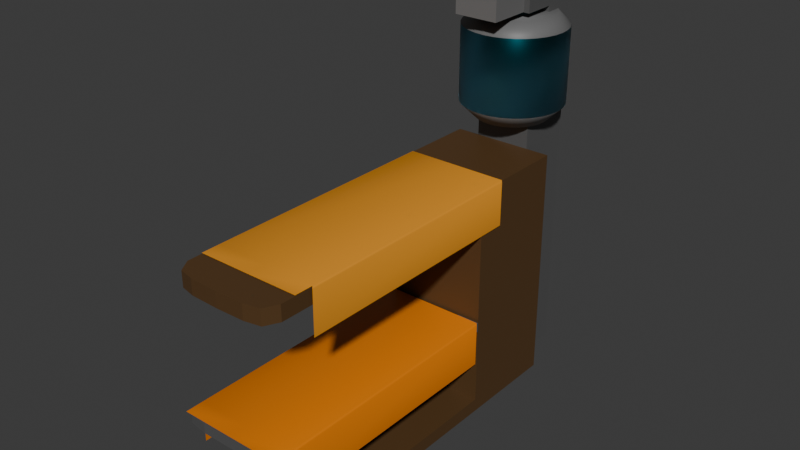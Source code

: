 # Source: h_ryh_rveli.blend  (saved by Blender 4.0.36; exported with 4.5.12 LTS)
import bpy
from mathutils import Matrix  # noqa: F401  (used for matrix-valued properties, if any)

bpy.ops.wm.read_factory_settings(use_empty=True)
scene = bpy.context.scene
scene.name = 'Scene'

# ---- collections
col_collection = bpy.data.collections.new('Collection'); scene.collection.children.link(col_collection)

# ---- materials (node trees are filled in below, after node groups)
mat_steel = bpy.data.materials.new('steel')
mat_steel.alpha_threshold = 0.0
mat_steel.use_transparent_shadow = False
mat_steel.roughness = 0.5
mat_steel.line_color = (0.0, 0.0, 0.0, 1.0)
mat_weird_table_thing = bpy.data.materials.new('weird table thing')
mat_weird_table_thing.use_transparent_shadow = False
mat_cloth1 = bpy.data.materials.new('Cloth1')
mat_cloth1.use_transparent_shadow = False
mat_cloth2 = bpy.data.materials.new('Cloth2')
mat_cloth2.alpha_threshold = 0.0
mat_cloth2.use_transparent_shadow = False
mat_cloth2.roughness = 0.5
mat_cloth2.line_color = (0.0, 0.0, 0.0, 1.0)
mat_steamtube_steel = bpy.data.materials.new('Steamtube_steel')
mat_steamtube_steel.use_transparent_shadow = False
mat_material = bpy.data.materials.new('Material')
mat_material.surface_render_method = 'BLENDED'
mat_material.blend_method = 'BLEND'
mat_cube = bpy.data.materials.new('cube')
mat_cube.use_transparent_shadow = False

# ---- material node trees
mat_steel.use_nodes = True; mat_steel.node_tree.nodes.clear()
_N = mat_steel.node_tree.nodes; _L = mat_steel.node_tree.links
n0 = _N.new('ShaderNodeOutputMaterial'); n0.name = 'Material Output'; n0.location = (300, 300)
n1 = _N.new('ShaderNodeBsdfPrincipled'); n1.name = 'Principled BSDF'; n1.location = (10, 300)
n1.inputs[0].default_value = (0.0951, 0.0951, 0.0951, 1.0)
n1.inputs[3].default_value = 1.45
_L.new(n1.outputs[0], n0.inputs[0])
n0.is_active_output = True
mat_weird_table_thing.use_nodes = True; mat_weird_table_thing.node_tree.nodes.clear()
_N = mat_weird_table_thing.node_tree.nodes; _L = mat_weird_table_thing.node_tree.links
n0 = _N.new('ShaderNodeBsdfPrincipled'); n0.name = 'Principled BSDF'; n0.location = (10, 300)
n0.inputs[0].default_value = (0.09499, 0.04829, 0.01734, 1.0)
n0.inputs[3].default_value = 1.45
n1 = _N.new('ShaderNodeOutputMaterial'); n1.name = 'Material Output'; n1.location = (300, 300)
_L.new(n0.outputs[0], n1.inputs[0])
n1.is_active_output = True
mat_cloth1.use_nodes = True; mat_cloth1.node_tree.nodes.clear()
_N = mat_cloth1.node_tree.nodes; _L = mat_cloth1.node_tree.links
n0 = _N.new('ShaderNodeBsdfPrincipled'); n0.name = 'Principled BSDF'; n0.location = (10, 300)
n0.inputs[0].default_value = (0.8008, 0.3095, 0.01878, 1.0)
n0.inputs[3].default_value = 1.45
n1 = _N.new('ShaderNodeOutputMaterial'); n1.name = 'Material Output'; n1.location = (300, 300)
_L.new(n0.outputs[0], n1.inputs[0])
n1.is_active_output = True
mat_cloth2.use_nodes = True; mat_cloth2.node_tree.nodes.clear()
_N = mat_cloth2.node_tree.nodes; _L = mat_cloth2.node_tree.links
n0 = _N.new('ShaderNodeOutputMaterial'); n0.name = 'Material Output'; n0.location = (300, 300)
n1 = _N.new('ShaderNodeBsdfPrincipled'); n1.name = 'Principled BSDF'; n1.location = (10, 300)
n1.inputs[0].default_value = (0.8004, 0.2119, 0.0, 1.0)
n1.inputs[3].default_value = 1.45
_L.new(n1.outputs[0], n0.inputs[0])
n0.is_active_output = True
mat_steamtube_steel.use_nodes = True; mat_steamtube_steel.node_tree.nodes.clear()
_N = mat_steamtube_steel.node_tree.nodes; _L = mat_steamtube_steel.node_tree.links
n0 = _N.new('ShaderNodeBsdfPrincipled'); n0.name = 'Principled BSDF'; n0.location = (10, 300)
n0.inputs[0].default_value = (0.1469, 0.1469, 0.1469, 1.0)
n0.inputs[3].default_value = 1.45
n1 = _N.new('ShaderNodeOutputMaterial'); n1.name = 'Material Output'; n1.location = (300, 300)
_L.new(n0.outputs[0], n1.inputs[0])
n1.is_active_output = True
mat_material.use_nodes = True; mat_material.node_tree.nodes.clear()
_N = mat_material.node_tree.nodes; _L = mat_material.node_tree.links
n0 = _N.new('ShaderNodeBsdfPrincipled'); n0.name = 'Principled BSDF'; n0.location = (10, 300)
n0.inputs[0].default_value = (0.169, 0.5718, 0.801, 1.0)
n0.inputs[2].default_value = 0.3734
n0.inputs[3].default_value = 1.45
n0.inputs[13].default_value = 0.4937
n0.inputs[14].default_value = (0.0, 0.7747, 1.0, 1.0)
n0.inputs[18].default_value = 1.0
n1 = _N.new('ShaderNodeOutputMaterial'); n1.name = 'Material Output'; n1.location = (300, 300)
n1.target = 'CYCLES'
n2 = _N.new('ShaderNodeOutputMaterial'); n2.name = 'Material Output.001'; n2.location = (0, 0)
n2.target = 'EEVEE'
n3 = _N.new('ShaderNodeMixShader'); n3.name = 'Mix Shader'; n3.location = (0, 0)
n3.label = 'Disable Shadow'
n3.hide = True
n4 = _N.new('ShaderNodeLightPath'); n4.name = 'Light Path'; n4.location = (0, 0)
n4.hide = True
n5 = _N.new('ShaderNodeBsdfTransparent'); n5.name = 'Transparent BSDF'; n5.location = (0, 0)
n5.hide = True
_L.new(n0.outputs[0], n1.inputs[0])
_L.new(n0.outputs[0], n3.inputs[1])
_L.new(n3.outputs[0], n2.inputs[0])
_L.new(n4.outputs[1], n3.inputs[0])
_L.new(n5.outputs[0], n3.inputs[2])
n1.is_active_output = True
mat_cube.use_nodes = True; mat_cube.node_tree.nodes.clear()
_N = mat_cube.node_tree.nodes; _L = mat_cube.node_tree.links
n0 = _N.new('ShaderNodeBsdfPrincipled'); n0.name = 'Principled BSDF'; n0.location = (10, 300)
n0.inputs[0].default_value = (0.1583, 0.1556, 0.1543, 1.0)
n0.inputs[3].default_value = 1.45
n1 = _N.new('ShaderNodeOutputMaterial'); n1.name = 'Material Output'; n1.location = (300, 300)
_L.new(n0.outputs[0], n1.inputs[0])
n1.is_active_output = True

# ---- world
world_world = bpy.data.worlds.new('World'); scene.world = world_world
world_world.use_nodes = True; world_world.node_tree.nodes.clear()
_N = world_world.node_tree.nodes; _L = world_world.node_tree.links
n0 = _N.new('ShaderNodeOutputWorld'); n0.name = 'World Output'; n0.location = (300, 300)
n1 = _N.new('ShaderNodeBackground'); n1.name = 'Background'; n1.location = (10, 300)
n1.inputs[0].default_value = (0.05088, 0.05088, 0.05088, 1.0)
_L.new(n1.outputs[0], n0.inputs[0])
n0.is_active_output = True
world_world.color = (0.05088, 0.05088, 0.05088)
world_world.use_sun_shadow = False
world_world.sun_shadow_jitter_overblur = 0.0

# ---- meshes
me_cube = bpy.data.meshes.new('Cube')
me_cube.from_pydata([(1.0, 3.611, 1.0), (1.0, 3.611, -1.0), (1.0, -1.0, 1.0), (1.0, -1.0, -1.0), (-1.0, 3.611, 1.0), (-1.0, 3.611, -1.0), (-1.0, -1.0, 1.0), (-1.0, -1.0, -1.0), (-1.0, -0.734, -1.0), (1.0, -0.734, 1.0), (-1.0, -0.734, 1.0), (1.0, -0.734, -1.0), (1.0, -1.0, 5.349), (-1.0, -1.0, 5.349), (1.0, -0.734, 5.349), (-1.0, -0.734, 5.349), (-1.0, 0.7741, 1.0), (1.0, 0.7741, -1.0), (-1.0, 0.7741, -1.0), (1.0, 0.7741, 1.0), (0.5384, 3.611, -1.0), (0.5384, -1.0, 1.0), (0.5384, -1.0, -1.0), (0.5384, 3.611, 1.0), (0.5384, -0.734, -1.0), (0.5384, -0.734, 1.0), (0.5384, -1.0, 5.349), (0.5384, -0.734, 5.349), (0.5384, 0.7741, 1.0), (0.5384, 0.7741, -1.0), (-0.5646, 3.611, -1.0), (-0.5646, -1.0, 1.0), (-0.5646, -0.734, -1.0), (-0.5646, -1.0, 5.349), (-0.5646, 0.7741, -1.0), (-0.5646, -1.0, -1.0), (-0.5646, 3.611, 1.0), (-0.5646, -0.734, 1.0), (-0.5646, -0.734, 5.349), (-0.5646, 0.7741, 1.0), (-1.0, 0.9582, 1.0), (1.0, 0.9582, -1.0), (-1.0, 0.9582, -1.0), (1.0, 0.9582, 1.0), (0.5384, 0.9582, -1.0), (0.5384, 0.9582, 1.0), (-0.5646, 0.9582, -1.0), (-0.5646, 0.9582, 1.0), (-0.9217, 0.7741, 6.123), (-0.5646, 0.7741, 6.173), (-0.9217, 0.9582, 6.123), (-0.5646, 0.9582, 6.173), (0.8695, 0.7741, 6.115), (0.5384, 0.7741, 6.172), (0.8695, 0.9582, 6.115), (0.5384, 0.9582, 6.172), (-0.5646, 0.7741, 5.843), (-1.0, 0.7741, 5.843), (-1.0, 0.9582, 5.843), (-0.5646, 0.9582, 5.843), (0.5384, 0.7741, 5.842), (0.5384, 0.9582, 5.842), (1.0, 0.7741, 5.842), (1.0, 0.9582, 5.842), (-1.0, 3.313, 1.0), (1.0, 3.313, -1.0), (-1.0, 3.313, -1.0), (1.0, 3.313, 1.0), (0.5384, 3.313, -1.0), (0.5384, 3.313, 1.0), (-0.5646, 3.313, -1.0), (-0.5646, 3.313, 1.0), (1.0, 3.611, 5.454), (-1.0, 3.611, 5.454), (0.5384, 3.611, 5.454), (-0.5646, 3.611, 5.454), (-1.0, 3.313, 5.454), (1.0, 3.313, 5.454), (0.5384, 3.313, 5.454), (-0.5646, 3.313, 5.454), (0.9959, 3.611, 5.839), (0.8606, 3.611, 6.106), (0.5448, 3.611, 6.168), (-0.004798, 3.611, 6.18), (-0.5503, 3.611, 6.163), (-0.8373, 3.611, 6.098), (-0.9891, 3.611, 5.852), (0.9959, 3.311, 5.837), (0.8606, 3.311, 6.104), (0.5448, 3.311, 6.166), (-0.004798, 3.311, 6.178), (-0.5503, 3.311, 6.161), (-0.8373, 3.311, 6.096), (-0.9891, 3.311, 5.85), (0.5384, 3.611, -2.14), (0.5384, -1.0, -2.14), (0.5384, -0.734, -2.14), (0.5384, 0.7741, -2.14), (-0.5646, 3.611, -2.14), (-0.5646, -0.734, -2.14), (-0.5646, 0.7741, -2.14), (-0.5646, -1.0, -2.14), (0.5384, 0.9582, -2.14), (-0.5646, 0.9582, -2.14), (0.5384, 3.313, -2.14), (-0.5646, 3.313, -2.14), (0.5384, 6.989, -2.14), (-0.5646, 6.989, -2.14), (-0.5646, -0.734, -1.489), (-0.5646, 0.7741, -1.489), (0.5384, -1.0, -1.489), (-0.5646, -1.0, -1.489), (-0.5646, 3.611, -1.489), (-0.5646, 3.313, -1.489), (0.5384, 3.611, -1.489), (0.5384, 0.9582, -1.489), (0.5384, 3.313, -1.489), (0.5384, 0.7741, -1.489), (0.5384, -0.734, -1.489), (-0.5646, 0.9582, -1.489), (-0.5646, 6.989, -1.489), (0.5384, 6.989, -1.489), (-0.5646, 4.113, -2.14), (0.5384, 4.113, -2.14), (0.5384, 4.113, -1.0), (-0.5646, 4.113, -1.0), (0.5384, 4.113, -1.489), (-0.5646, 4.11, -1.489), (-0.5646, 4.477, -1.489), (0.5384, 4.477, -1.489), (-0.5646, 6.214, -1.489), (0.5384, 6.214, -1.489), (-0.5646, 6.989, -0.848), (0.5384, 6.989, -0.848), (-0.5646, 6.214, -0.848), (0.5384, 6.214, -0.848)], [], [(21, 2, 12, 26), (35, 31, 6, 7), (66, 64, 4, 5), (24, 11, 3, 22), (11, 9, 2, 3), (20, 23, 0, 1), (17, 19, 9, 11), (29, 17, 11, 24), (7, 6, 10, 8), (39, 16, 10, 37), (38, 15, 13, 33), (2, 9, 14, 12), (10, 6, 13, 15), (37, 10, 15, 38), (57, 56, 49, 48), (44, 41, 17, 29), (41, 43, 19, 17), (8, 10, 16, 18), (116, 115, 102, 104), (61, 60, 53, 55), (9, 25, 27, 14), (14, 27, 26, 12), (19, 28, 25, 9), (123, 122, 107, 106), (30, 36, 23, 20), (113, 112, 98, 105), (3, 2, 21, 22), (31, 21, 26, 33), (6, 31, 33, 13), (8, 32, 35, 7), (5, 4, 36, 30), (18, 34, 32, 8), (42, 46, 34, 18), (45, 47, 39, 28), (25, 37, 38, 27), (27, 38, 33, 26), (28, 39, 37, 25), (22, 21, 31, 35), (69, 71, 47, 45), (66, 70, 46, 42), (67, 69, 45, 43), (108, 109, 100, 99), (65, 67, 43, 41), (68, 65, 41, 44), (71, 64, 40, 47), (18, 16, 40, 42), (51, 50, 48, 49), (58, 57, 48, 50), (59, 58, 50, 51), (56, 59, 51, 49), (54, 55, 53, 52), (60, 62, 52, 53), (62, 63, 54, 52), (63, 61, 55, 54), (39, 47, 59, 56), (47, 40, 58, 59), (40, 16, 57, 58), (16, 39, 56, 57), (43, 45, 61, 63), (19, 43, 63, 62), (28, 19, 62, 60), (45, 28, 60, 61), (55, 51, 49, 53), (51, 55, 61, 59), (59, 61, 60, 56), (56, 60, 53, 49), (67, 0, 72, 77), (20, 1, 65, 68), (1, 0, 67, 65), (110, 111, 101, 95), (71, 69, 78, 79), (5, 30, 70, 66), (36, 4, 73, 75), (42, 40, 64, 66), (75, 73, 76, 79), (72, 74, 78, 77), (74, 75, 79, 78), (0, 23, 74, 72), (69, 67, 77, 78), (23, 36, 75, 74), (64, 71, 79, 76), (4, 64, 76, 73), (82, 83, 90, 89), (80, 81, 88, 87), (85, 86, 93, 92), (83, 84, 91, 90), (81, 82, 89, 88), (84, 85, 92, 91), (80, 87, 77, 72), (76, 93, 86, 73), (74, 75, 73, 86, 85, 84, 83, 82, 81, 80, 72), (93, 76, 79, 78, 77, 87, 88, 89, 90, 91, 92), (103, 102, 97, 100), (100, 97, 96, 99), (99, 96, 95, 101), (105, 104, 102, 103), (98, 94, 104, 105), (115, 117, 97, 102), (118, 110, 95, 96), (109, 119, 103, 100), (111, 108, 99, 101), (114, 116, 104, 94), (117, 118, 96, 97), (119, 113, 105, 103), (120, 121, 106, 107), (126, 123, 106, 121), (131, 130, 128, 129), (46, 70, 113, 119), (29, 24, 118, 117), (20, 68, 116, 114), (35, 32, 108, 111), (34, 46, 119, 109), (24, 22, 110, 118), (44, 29, 117, 115), (22, 35, 111, 110), (32, 34, 109, 108), (70, 30, 112, 113), (68, 44, 115, 116), (20, 114, 126, 124), (30, 20, 124, 125), (114, 94, 123, 126), (94, 98, 122, 123), (98, 112, 127, 128, 130, 120, 107, 122), (127, 126, 129, 128), (125, 127, 112, 30), (126, 127, 125, 124), (121, 120, 132, 133), (133, 132, 134, 135), (130, 131, 135, 134), (120, 130, 134, 132), (131, 121, 133, 135)])
me_cube.polygons.foreach_set('material_index', [1, 1, 1, 1, 1, 1, 1, 1, 1, 1, 1, 1, 1, 1, 0, 1, 1, 1, 0, 0, 1, 1, 1, 0, 1, 0, 1, 1, 1, 1, 1, 1, 1, 1, 1, 1, 1, 1, 1, 1, 1, 0, 1, 1, 1, 1, 0, 0, 0, 0, 0, 0, 0, 0, 0, 0, 0, 0, 0, 0, 0, 0, 0, 0, 0, 0, 1, 1, 1, 0, 1, 1, 1, 1, 0, 0, 0, 1, 1, 1, 1, 1, 1, 1, 1, 1, 1, 1, 1, 1, 1, 1, 0, 0, 0, 0, 0, 0, 0, 0, 0, 0, 0, 0, 0, 0, 0, 0, 0, 0, 0, 0, 0, 0, 0, 0, 0, 0, 0, 0, 0, 0, 0, 0, 0, 0, 0, 0, 0, 0, 0])
_uv = me_cube.uv_layers.new(name='UVMap')
_uv.uv.foreach_set('vector', [0.625, 0.8077, 0.625, 0.75, 0.625, 0.75, 0.625, 0.8077, 0.375, 0.9456, 0.625, 0.9456, 0.625, 1.0, 0.375, 1.0, 0.375, 0.2338, 0.625, 0.2338, 0.625, 0.25, 0.375, 0.25, 0.3173, 0.7356, 0.375, 0.7356, 0.375, 0.75, 0.3173, 0.75, 0.375, 0.7356, 0.625, 0.7356, 0.625, 0.75, 0.375, 0.75, 0.375, 0.4423, 0.625, 0.4423, 0.625, 0.5, 0.375, 0.5, 0.375, 0.6538, 0.625, 0.6538, 0.625, 0.7356, 0.375, 0.7356, 0.3173, 0.6538, 0.375, 0.6538, 0.375, 0.7356, 0.3173, 0.7356, 0.375, 0.0, 0.625, 0.0, 0.625, 0.01442, 0.375, 0.01442, 0.8206, 0.6538, 0.875, 0.6538, 0.875, 0.7356, 0.8206, 0.7356, 0.8206, 0.7356, 0.875, 0.7356, 0.875, 0.75, 0.8206, 0.75, 0.625, 0.75, 0.625, 0.7356, 0.625, 0.7356, 0.625, 0.75, 0.625, 0.01442, 0.625, 0.0, 0.625, 0.0, 0.625, 0.01442, 0.8206, 0.7356, 0.875, 0.7356, 0.875, 0.7356, 0.8206, 0.7356, 0.875, 0.6538, 0.8206, 0.6538, 0.8206, 0.6538, 0.875, 0.6538, 0.3173, 0.6438, 0.375, 0.6438, 0.375, 0.6538, 0.3173, 0.6538, 0.375, 0.6438, 0.625, 0.6438, 0.625, 0.6538, 0.375, 0.6538, 0.375, 0.01442, 0.625, 0.01442, 0.625, 0.09618, 0.375, 0.09618, 0.3173, 0.5162, 0.3173, 0.6438, 0.3173, 0.6438, 0.3173, 0.5162, 0.6827, 0.6438, 0.6827, 0.6538, 0.6827, 0.6538, 0.6827, 0.6438, 0.625, 0.7356, 0.6827, 0.7356, 0.6827, 0.7356, 0.625, 0.7356, 0.625, 0.7356, 0.6827, 0.7356, 0.6827, 0.75, 0.625, 0.75, 0.625, 0.6538, 0.6827, 0.6538, 0.6827, 0.7356, 0.625, 0.7356, 0.3173, 0.5, 0.1794, 0.5, 0.1794, 0.5, 0.3173, 0.5, 0.375, 0.3044, 0.625, 0.3044, 0.625, 0.4423, 0.375, 0.4423, 0.1794, 0.5162, 0.1794, 0.5, 0.1794, 0.5, 0.1794, 0.5162, 0.375, 0.75, 0.625, 0.75, 0.625, 0.8077, 0.375, 0.8077, 0.625, 0.9456, 0.625, 0.8077, 0.625, 0.8077, 0.625, 0.9456, 0.625, 1.0, 0.625, 0.9456, 0.625, 0.9456, 0.625, 1.0, 0.125, 0.7356, 0.1794, 0.7356, 0.1794, 0.75, 0.125, 0.75, 0.375, 0.25, 0.625, 0.25, 0.625, 0.3044, 0.375, 0.3044, 0.125, 0.6538, 0.1794, 0.6538, 0.1794, 0.7356, 0.125, 0.7356, 0.125, 0.6438, 0.1794, 0.6438, 0.1794, 0.6538, 0.125, 0.6538, 0.6827, 0.6438, 0.8206, 0.6438, 0.8206, 0.6538, 0.6827, 0.6538, 0.6827, 0.7356, 0.8206, 0.7356, 0.8206, 0.7356, 0.6827, 0.7356, 0.6827, 0.7356, 0.8206, 0.7356, 0.8206, 0.75, 0.6827, 0.75, 0.6827, 0.6538, 0.8206, 0.6538, 0.8206, 0.7356, 0.6827, 0.7356, 0.375, 0.8077, 0.625, 0.8077, 0.625, 0.9456, 0.375, 0.9456, 0.6827, 0.5162, 0.8206, 0.5162, 0.8206, 0.6438, 0.6827, 0.6438, 0.125, 0.5162, 0.1794, 0.5162, 0.1794, 0.6438, 0.125, 0.6438, 0.625, 0.5162, 0.6827, 0.5162, 0.6827, 0.6438, 0.625, 0.6438, 0.1794, 0.7356, 0.1794, 0.6538, 0.1794, 0.6538, 0.1794, 0.7356, 0.375, 0.5162, 0.625, 0.5162, 0.625, 0.6438, 0.375, 0.6438, 0.3173, 0.5162, 0.375, 0.5162, 0.375, 0.6438, 0.3173, 0.6438, 0.8206, 0.5162, 0.875, 0.5162, 0.875, 0.6438, 0.8206, 0.6438, 0.375, 0.09618, 0.625, 0.09618, 0.625, 0.1062, 0.375, 0.1062, 0.8206, 0.6438, 0.875, 0.6438, 0.875, 0.6538, 0.8206, 0.6538, 0.625, 0.1062, 0.625, 0.09618, 0.625, 0.09618, 0.625, 0.1062, 0.8206, 0.6438, 0.875, 0.6438, 0.875, 0.6438, 0.8206, 0.6438, 0.8206, 0.6538, 0.8206, 0.6438, 0.8206, 0.6438, 0.8206, 0.6538, 0.625, 0.6438, 0.6827, 0.6438, 0.6827, 0.6538, 0.625, 0.6538, 0.6827, 0.6538, 0.625, 0.6538, 0.625, 0.6538, 0.6827, 0.6538, 0.625, 0.6538, 0.625, 0.6438, 0.625, 0.6438, 0.625, 0.6538, 0.625, 0.6438, 0.6827, 0.6438, 0.6827, 0.6438, 0.625, 0.6438, 0.8206, 0.6538, 0.8206, 0.6438, 0.8206, 0.6438, 0.8206, 0.6538, 0.8206, 0.6438, 0.875, 0.6438, 0.875, 0.6438, 0.8206, 0.6438, 0.625, 0.1062, 0.625, 0.09618, 0.625, 0.09618, 0.625, 0.1062, 0.875, 0.6538, 0.8206, 0.6538, 0.8206, 0.6538, 0.875, 0.6538, 0.625, 0.6438, 0.6827, 0.6438, 0.6827, 0.6438, 0.625, 0.6438, 0.625, 0.6538, 0.625, 0.6438, 0.625, 0.6438, 0.625, 0.6538, 0.6827, 0.6538, 0.625, 0.6538, 0.625, 0.6538, 0.6827, 0.6538, 0.6827, 0.6438, 0.6827, 0.6538, 0.6827, 0.6538, 0.6827, 0.6438, 0.0, 0.0, 0.0, 0.0, 0.0, 0.0, 0.0, 0.0, 0.0, 0.0, 0.0, 0.0, 0.0, 0.0, 0.0, 0.0, 0.0, 0.0, 0.0, 0.0, 0.0, 0.0, 0.0, 0.0, 0.0, 0.0, 0.0, 0.0, 0.0, 0.0, 0.0, 0.0, 0.625, 0.5162, 0.625, 0.5, 0.625, 0.5, 0.625, 0.5162, 0.3173, 0.5, 0.375, 0.5, 0.375, 0.5162, 0.3173, 0.5162, 0.375, 0.5, 0.625, 0.5, 0.625, 0.5162, 0.375, 0.5162, 0.375, 0.8077, 0.375, 0.9456, 0.375, 0.9456, 0.375, 0.8077, 0.8206, 0.5162, 0.6827, 0.5162, 0.6827, 0.5162, 0.8206, 0.5162, 0.125, 0.5, 0.1794, 0.5, 0.1794, 0.5162, 0.125, 0.5162, 0.625, 0.3044, 0.625, 0.25, 0.625, 0.25, 0.625, 0.3044, 0.375, 0.1062, 0.625, 0.1062, 0.625, 0.2338, 0.375, 0.2338, 0.8206, 0.5, 0.875, 0.5, 0.875, 0.5162, 0.8206, 0.5162, 0.625, 0.5, 0.6827, 0.5, 0.6827, 0.5162, 0.625, 0.5162, 0.6827, 0.5, 0.8206, 0.5, 0.8206, 0.5162, 0.6827, 0.5162, 0.625, 0.5, 0.625, 0.4423, 0.625, 0.4423, 0.625, 0.5, 0.6827, 0.5162, 0.625, 0.5162, 0.625, 0.5162, 0.6827, 0.5162, 0.625, 0.4423, 0.625, 0.3044, 0.625, 0.3044, 0.625, 0.4423, 0.875, 0.5162, 0.8206, 0.5162, 0.8206, 0.5162, 0.875, 0.5162, 0.625, 0.25, 0.625, 0.2338, 0.625, 0.2338, 0.625, 0.25, 0.0, 0.0, 0.0, 0.0, 0.0, 0.0, 0.0, 0.0, 0.0, 0.0, 0.0, 0.0, 0.0, 0.0, 0.0, 0.0, 0.0, 0.0, 0.0, 0.0, 0.0, 0.0, 0.0, 0.0, 0.0, 0.0, 0.0, 0.0, 0.0, 0.0, 0.0, 0.0, 0.0, 0.0, 0.0, 0.0, 0.0, 0.0, 0.0, 0.0, 0.0, 0.0, 0.0, 0.0, 0.0, 0.0, 0.0, 0.0, 0.0, 0.0, 0.0, 0.0, 0.0, 0.0, 0.0, 0.0, 0.0, 0.0, 0.0, 0.0, 0.0, 0.0, 0.0, 0.0, 0.0, 0.0, 0.0, 0.0, 0.0, 0.0, 0.0, 0.0, 0.0, 0.0, 0.0, 0.0, 0.0, 0.0, 0.0, 0.0, 0.0, 0.0, 0.0, 0.0, 0.0, 0.0, 0.0, 0.0, 0.0, 0.0, 0.0, 0.0, 0.0, 0.0, 0.0, 0.0, 0.0, 0.0, 0.0, 0.0, 0.0, 0.0, 0.0, 0.0, 0.0, 0.0, 0.0, 0.0, 0.1794, 0.6438, 0.3173, 0.6438, 0.3173, 0.6538, 0.1794, 0.6538, 0.1794, 0.6538, 0.3173, 0.6538, 0.3173, 0.7356, 0.1794, 0.7356, 0.1794, 0.7356, 0.3173, 0.7356, 0.3173, 0.75, 0.1794, 0.75, 0.1794, 0.5162, 0.3173, 0.5162, 0.3173, 0.6438, 0.1794, 0.6438, 0.1794, 0.5, 0.3173, 0.5, 0.3173, 0.5162, 0.1794, 0.5162, 0.3173, 0.6438, 0.3173, 0.6538, 0.3173, 0.6538, 0.3173, 0.6438, 0.3173, 0.7356, 0.3173, 0.75, 0.3173, 0.75, 0.3173, 0.7356, 0.1794, 0.6538, 0.1794, 0.6438, 0.1794, 0.6438, 0.1794, 0.6538, 0.1794, 0.75, 0.1794, 0.7356, 0.1794, 0.7356, 0.1794, 0.75, 0.3173, 0.5, 0.3173, 0.5162, 0.3173, 0.5162, 0.3173, 0.5, 0.3173, 0.6538, 0.3173, 0.7356, 0.3173, 0.7356, 0.3173, 0.6538, 0.1794, 0.6438, 0.1794, 0.5162, 0.1794, 0.5162, 0.1794, 0.6438, 0.375, 0.3044, 0.375, 0.4423, 0.375, 0.4423, 0.375, 0.3044, 0.3173, 0.5, 0.3173, 0.5, 0.3173, 0.5, 0.3173, 0.5, 0.375, 0.4423, 0.375, 0.3044, 0.375, 0.3044, 0.375, 0.4423, 0.1794, 0.6438, 0.1794, 0.5162, 0.1794, 0.5162, 0.1794, 0.6438, 0.3173, 0.6538, 0.3173, 0.7356, 0.3173, 0.7356, 0.3173, 0.6538, 0.3173, 0.5, 0.3173, 0.5162, 0.3173, 0.5162, 0.3173, 0.5, 0.1794, 0.75, 0.1794, 0.7356, 0.1794, 0.7356, 0.1794, 0.75, 0.1794, 0.6538, 0.1794, 0.6438, 0.1794, 0.6438, 0.1794, 0.6538, 0.3173, 0.7356, 0.3173, 0.75, 0.3173, 0.75, 0.3173, 0.7356, 0.3173, 0.6438, 0.3173, 0.6538, 0.3173, 0.6538, 0.3173, 0.6438, 0.375, 0.8077, 0.375, 0.9456, 0.375, 0.9456, 0.375, 0.8077, 0.1794, 0.7356, 0.1794, 0.6538, 0.1794, 0.6538, 0.1794, 0.7356, 0.1794, 0.5162, 0.1794, 0.5, 0.1794, 0.5, 0.1794, 0.5162, 0.3173, 0.5162, 0.3173, 0.6438, 0.3173, 0.6438, 0.3173, 0.5162, 0.3173, 0.5, 0.3173, 0.5, 0.3173, 0.5, 0.3173, 0.5, 0.375, 0.3044, 0.375, 0.4423, 0.375, 0.4423, 0.375, 0.3044, 0.3173, 0.5, 0.3173, 0.5, 0.3173, 0.5, 0.3173, 0.5, 0.3173, 0.5, 0.1794, 0.5, 0.1794, 0.5, 0.3173, 0.5, 0.1794, 0.5, 0.1794, 0.5, 0.2772, 0.4022, 0.375, 0.3044, 0.375, 0.3044, 0.375, 0.3044, 0.1794, 0.5, 0.1794, 0.5, 0.2772, 0.4022, 0.0, 0.0, 0.375, 0.4423, 0.375, 0.3044, 0.375, 0.3044, 0.2772, 0.4022, 0.1794, 0.5, 0.1794, 0.5, 0.0, 0.0, 0.2772, 0.4022, 0.375, 0.3044, 0.375, 0.4423, 0.375, 0.4423, 0.375, 0.3044, 0.375, 0.3044, 0.375, 0.4423, 0.375, 0.4423, 0.375, 0.3044, 0.375, 0.3044, 0.375, 0.4423, 0.375, 0.3044, 0.375, 0.4423, 0.375, 0.4423, 0.375, 0.3044, 0.375, 0.3044, 0.375, 0.3044, 0.375, 0.3044, 0.375, 0.3044, 0.0, 0.0, 0.0, 0.0, 0.0, 0.0, 0.0, 0.0])
me_cube.materials.append(mat_steel)
me_cube.materials.append(mat_weird_table_thing)
me_cube.use_mirror_vertex_groups = False
me_cube.update()
me_cube_001 = bpy.data.meshes.new('Cube.001')
me_cube_001.from_pydata([(-1.0, 3.625, 5.806), (1.0, 3.625, 5.806), (-1.0, 3.625, 1.051), (1.0, 3.625, 1.051), (1.029, 3.593, 5.836), (1.029, 3.593, 1.081), (1.027, 2.758, 5.836), (1.027, 2.758, 1.081), (-1.025, 3.598, 5.806), (-1.025, 3.598, 1.051), (-1.025, 2.812, 5.806), (-1.025, 2.812, 1.051), (-0.9972, 3.625, 6.162), (1.003, 3.629, 6.162), (0.01015, 3.625, 5.806), (0.01015, 3.625, 1.051), (0.013, 3.625, 6.162)], [], [(14, 1, 3, 15), (3, 1, 4, 5), (5, 4, 6, 7), (0, 2, 9, 8), (8, 9, 11, 10), (14, 0, 12, 16), (1, 14, 16, 13), (0, 14, 15, 2)])
me_cube_001.polygons.foreach_set('use_smooth', [True] * 8)
me_cube_001.polygons.foreach_set('material_index', [1, 1, 1, 1, 1, 1, 1, 1])
_uv = me_cube_001.uv_layers.new(name='UVMap')
_uv.uv.foreach_set('vector', [0.5051, 0.0, 1.0, 0.0, 1.0, 1.0, 0.5051, 1.0, 1.0, 1.0, 1.0, 0.0, 1.0, 0.0, 1.0, 1.0, 1.0, 1.0, 1.0, 0.0, 1.0, 0.0, 1.0, 1.0, 0.0, 0.0, 0.0, 1.0, 0.0, 1.0, 0.0, 0.0, 0.0, 0.0, 0.0, 1.0, 0.0, 1.0, 0.0, 0.0, 0.5051, 0.0, 0.0, 0.0, 0.0, 0.0, 0.5051, 0.0, 1.0, 0.0, 0.5051, 0.0, 0.5051, 0.0, 1.0, 0.0, 0.0, 0.0, 0.5051, 0.0, 0.5051, 1.0, 0.0, 1.0])
me_cube_001.materials.append(mat_steel)
me_cube_001.materials.append(mat_cloth1)
me_cube_001.use_mirror_vertex_groups = False
me_cube_001.update()
me_cube_002 = bpy.data.meshes.new('Cube.002')
me_cube_002.from_pydata([(-1.0, 3.625, 5.806), (1.0, 3.625, 5.806), (-1.0, 3.625, 1.051), (1.0, 3.625, 1.051), (1.029, 3.593, 5.836), (1.029, 3.593, 1.081), (1.027, 2.758, 5.836), (1.027, 2.758, 1.081), (-1.025, 3.598, 5.806), (-1.025, 3.598, 1.051), (-1.025, 2.812, 5.806), (-1.025, 2.812, 1.051), (-0.9972, 3.625, 6.162), (1.003, 3.629, 6.162), (0.01015, 3.625, 5.806), (0.01015, 3.625, 1.051), (0.013, 3.625, 6.162)], [], [(14, 1, 3, 15), (3, 1, 4, 5), (5, 4, 6, 7), (0, 2, 9, 8), (8, 9, 11, 10), (14, 0, 12, 16), (1, 14, 16, 13), (0, 14, 15, 2)])
me_cube_002.polygons.foreach_set('use_smooth', [True] * 8)
_uv = me_cube_002.uv_layers.new(name='UVMap')
_uv.uv.foreach_set('vector', [0.5051, 0.0, 1.0, 0.0, 1.0, 1.0, 0.5051, 1.0, 1.0, 1.0, 1.0, 0.0, 1.0, 0.0, 1.0, 1.0, 1.0, 1.0, 1.0, 0.0, 1.0, 0.0, 1.0, 1.0, 0.0, 0.0, 0.0, 1.0, 0.0, 1.0, 0.0, 0.0, 0.0, 0.0, 0.0, 1.0, 0.0, 1.0, 0.0, 0.0, 0.5051, 0.0, 0.0, 0.0, 0.0, 0.0, 0.5051, 0.0, 1.0, 0.0, 0.5051, 0.0, 0.5051, 0.0, 1.0, 0.0, 0.0, 0.0, 0.5051, 0.0, 0.5051, 1.0, 0.0, 1.0])
me_cube_002.materials.append(mat_cloth2)
me_cube_002.use_mirror_vertex_groups = False
me_cube_002.update()
me_cylinder = bpy.data.meshes.new('Cylinder')
me_cylinder.from_pydata([(0.0, 0.3873, 1.0), (0.0, 0.8598, 0.7622), (0.07556, 0.3799, 1.0), (0.1951, 0.8405, 0.7622), (0.1482, 0.3578, 1.0), (0.3827, 0.7836, 0.7622), (0.2152, 0.322, 1.0), (0.5556, 0.8315, 0.7622), (0.2739, 0.2739, 1.0), (0.7071, 0.7071, 0.7622), (0.322, 0.2152, 1.0), (0.8315, 0.5556, 0.7622), (0.3578, 0.1482, 1.0), (0.9239, 0.3827, 0.7622), (0.3799, 0.07556, 1.0), (0.9808, 0.1951, 0.7622), (0.3873, 0.0, 1.0), (1.0, 0.0, 0.7622), (0.3799, -0.07556, 1.0), (0.9808, -0.1951, 0.7622), (0.3578, -0.1482, 1.0), (0.9239, -0.3827, 0.7622), (0.322, -0.2152, 1.0), (0.8315, -0.5556, 0.7622), (0.2739, -0.2739, 1.0), (0.7071, -0.7071, 0.7622), (0.2152, -0.322, 1.0), (0.5556, -0.8315, 0.7622), (0.1482, -0.3578, 1.0), (0.3827, -0.9239, 0.7622), (0.07556, -0.3799, 1.0), (0.1951, -0.9808, 0.7622), (0.0, -0.3873, 1.0), (0.0, -1.0, 0.7622), (-0.07556, -0.3799, 1.0), (-0.1951, -0.9808, 0.7622), (-0.1482, -0.3578, 1.0), (-0.3827, -0.9239, 0.7622), (-0.2152, -0.322, 1.0), (-0.5556, -0.8315, 0.7622), (-0.2739, -0.2739, 1.0), (-0.7071, -0.7071, 0.7622), (-0.322, -0.2152, 1.0), (-0.8315, -0.5556, 0.7622), (-0.3578, -0.1482, 1.0), (-0.9239, -0.3827, 0.7622), (-0.3799, -0.07556, 1.0), (-0.9808, -0.1951, 0.7622), (-0.3873, 0.0, 1.0), (-1.0, 0.0, 0.7622), (-0.3799, 0.07556, 1.0), (-0.9808, 0.1951, 0.7622), (-0.3578, 0.1482, 1.0), (-0.9239, 0.3827, 0.7622), (-0.322, 0.2152, 1.0), (-0.8315, 0.5556, 0.7622), (-0.2739, 0.2739, 1.0), (-0.7071, 0.7071, 0.7622), (-0.2152, 0.322, 1.0), (-0.5556, 0.8315, 0.7622), (-0.1482, 0.3578, 1.0), (-0.3827, 0.7836, 0.7622), (-0.07556, 0.3799, 1.0), (-0.1951, 0.8405, 0.7622), (0.0, 0.7087, -1.0), (0.0, 0.8598, -0.7101), (0.1951, 0.8405, -0.7101), (0.1383, 0.6951, -1.0), (0.3827, 0.7836, -0.7101), (0.2712, 0.6548, -1.0), (0.5556, 0.8315, -0.7101), (0.3937, 0.5893, -1.0), (0.7071, 0.7071, -0.7101), (0.5011, 0.5011, -1.0), (0.8315, 0.5556, -0.7101), (0.5893, 0.3937, -1.0), (0.9239, 0.3827, -0.7101), (0.6548, 0.2712, -1.0), (0.9808, 0.1951, -0.7101), (0.6951, 0.1383, -1.0), (1.0, 0.0, -0.7101), (0.7087, 0.0, -1.0), (0.9808, -0.1951, -0.7101), (0.6951, -0.1383, -1.0), (0.9239, -0.3827, -0.7101), (0.6548, -0.2712, -1.0), (0.8315, -0.5556, -0.7101), (0.5893, -0.3937, -1.0), (0.7071, -0.7071, -0.7101), (0.5011, -0.5011, -1.0), (0.5556, -0.8315, -0.7101), (0.3937, -0.5893, -1.0), (0.3827, -0.9239, -0.7101), (0.2712, -0.6548, -1.0), (0.1951, -0.9808, -0.7101), (0.1383, -0.6951, -1.0), (0.0, -1.0, -0.7101), (0.0, -0.7087, -1.0), (-0.1951, -0.9808, -0.7101), (-0.1383, -0.6951, -1.0), (-0.3827, -0.9239, -0.7101), (-0.2712, -0.6548, -1.0), (-0.5556, -0.8315, -0.7101), (-0.3937, -0.5893, -1.0), (-0.7071, -0.7071, -0.7101), (-0.5011, -0.5011, -1.0), (-0.8315, -0.5556, -0.7101), (-0.5893, -0.3937, -1.0), (-0.9239, -0.3827, -0.7101), (-0.6548, -0.2712, -1.0), (-0.9808, -0.1951, -0.7101), (-0.6951, -0.1383, -1.0), (-1.0, 0.0, -0.7101), (-0.7087, 0.0, -1.0), (-0.9808, 0.1951, -0.7101), (-0.6951, 0.1383, -1.0), (-0.9239, 0.3827, -0.7101), (-0.6548, 0.2712, -1.0), (-0.8315, 0.5556, -0.7101), (-0.5893, 0.3937, -1.0), (-0.7071, 0.7071, -0.7101), (-0.5011, 0.5011, -1.0), (-0.5556, 0.8315, -0.7101), (-0.3937, 0.5893, -1.0), (-0.3827, 0.7836, -0.7101), (-0.2712, 0.6548, -1.0), (-0.1951, 0.8405, -0.7101), (-0.1383, 0.6951, -1.0), (0.0, 0.7611, 1.0), (0.1485, 0.7465, 1.0), (0.2913, 0.7032, 1.0), (0.4228, 0.6328, 1.0), (0.5382, 0.5382, 1.0), (0.6328, 0.4228, 1.0), (0.7032, 0.2913, 1.0), (0.7465, 0.1485, 1.0), (0.7611, 0.0, 1.0), (0.7465, -0.1485, 1.0), (0.7032, -0.2913, 1.0), (0.6328, -0.4228, 1.0), (0.5382, -0.5382, 1.0), (0.4228, -0.6328, 1.0), (0.2913, -0.7032, 1.0), (0.1485, -0.7465, 1.0), (0.0, -0.7611, 1.0), (-0.1485, -0.7465, 1.0), (-0.2913, -0.7032, 1.0), (-0.4228, -0.6328, 1.0), (-0.5382, -0.5382, 1.0), (-0.6328, -0.4228, 1.0), (-0.7032, -0.2913, 1.0), (-0.7465, -0.1485, 1.0), (-0.7611, 0.0, 1.0), (-0.7465, 0.1485, 1.0), (-0.7032, 0.2913, 1.0), (-0.6328, 0.4228, 1.0), (-0.5382, 0.5382, 1.0), (-0.4228, 0.6328, 1.0), (-0.2913, 0.7032, 1.0), (-0.1485, 0.7465, 1.0), (-1.066e-07, 0.3873, 1.479), (0.07556, 0.3799, 1.479), (0.1482, 0.3578, 1.479), (0.2152, 0.322, 1.479), (0.2739, 0.2739, 1.479), (0.322, 0.2152, 1.479), (0.3578, 0.1482, 1.479), (0.3799, 0.07556, 1.479), (0.3873, 0.0, 1.479), (0.3799, -0.07556, 1.479), (0.3578, -0.1482, 1.479), (0.322, -0.2152, 1.479), (0.2739, -0.2739, 1.479), (0.2152, -0.322, 1.479), (0.1482, -0.3578, 1.479), (0.07556, -0.3799, 1.479), (-1.066e-07, -0.3873, 1.479), (-0.07556, -0.3799, 1.479), (-0.1482, -0.3578, 1.479), (-0.2152, -0.322, 1.479), (-0.2739, -0.2739, 1.479), (-0.322, -0.2152, 1.479), (-0.3578, -0.1482, 1.479), (-0.3799, -0.07556, 1.479), (-0.3873, 0.0, 1.479), (-0.3799, 0.07556, 1.479), (-0.3578, 0.1482, 1.479), (-0.322, 0.2152, 1.479), (-0.2739, 0.2739, 1.479), (-0.2152, 0.322, 1.479), (-0.1482, 0.3578, 1.479), (-0.07556, 0.3799, 1.479)], [], [(65, 1, 3, 66), (70, 7, 9, 72), (72, 9, 11, 74), (74, 11, 13, 76), (76, 13, 15, 78), (78, 15, 17, 80), (80, 17, 19, 82), (82, 19, 21, 84), (84, 21, 23, 86), (86, 23, 25, 88), (88, 25, 27, 90), (90, 27, 29, 92), (92, 29, 31, 94), (94, 31, 33, 96), (96, 33, 35, 98), (98, 35, 37, 100), (100, 37, 39, 102), (102, 39, 41, 104), (104, 41, 43, 106), (106, 43, 45, 108), (108, 45, 47, 110), (110, 47, 49, 112), (112, 49, 51, 114), (114, 51, 53, 116), (116, 53, 55, 118), (118, 55, 57, 120), (120, 57, 59, 122), (122, 59, 61, 124), (124, 61, 63, 126), (66, 3, 5, 68), (68, 5, 7, 70), (126, 63, 1, 65), (3, 1, 128, 129), (5, 3, 129, 130), (7, 5, 130, 131), (9, 7, 131, 132), (11, 9, 132, 133), (13, 11, 133, 134), (15, 13, 134, 135), (17, 15, 135, 136), (19, 17, 136, 137), (21, 19, 137, 138), (23, 21, 138, 139), (25, 23, 139, 140), (27, 25, 140, 141), (29, 27, 141, 142), (31, 29, 142, 143), (33, 31, 143, 144), (35, 33, 144, 145), (37, 35, 145, 146), (39, 37, 146, 147), (41, 39, 147, 148), (43, 41, 148, 149), (45, 43, 149, 150), (47, 45, 150, 151), (49, 47, 151, 152), (51, 49, 152, 153), (53, 51, 153, 154), (55, 53, 154, 155), (57, 55, 155, 156), (59, 57, 156, 157), (61, 59, 157, 158), (63, 61, 158, 159), (1, 63, 159, 128), (40, 38, 179, 180), (65, 66, 67, 64), (66, 68, 69, 67), (68, 70, 71, 69), (70, 72, 73, 71), (72, 74, 75, 73), (74, 76, 77, 75), (76, 78, 79, 77), (78, 80, 81, 79), (80, 82, 83, 81), (82, 84, 85, 83), (84, 86, 87, 85), (86, 88, 89, 87), (88, 90, 91, 89), (90, 92, 93, 91), (92, 94, 95, 93), (94, 96, 97, 95), (96, 98, 99, 97), (98, 100, 101, 99), (100, 102, 103, 101), (102, 104, 105, 103), (104, 106, 107, 105), (106, 108, 109, 107), (108, 110, 111, 109), (110, 112, 113, 111), (112, 114, 115, 113), (114, 116, 117, 115), (116, 118, 119, 117), (118, 120, 121, 119), (120, 122, 123, 121), (122, 124, 125, 123), (124, 126, 127, 125), (126, 65, 64, 127), (64, 67, 69, 71, 73, 75, 77, 79, 81, 83, 85, 87, 89, 91, 93, 95, 97, 99, 101, 103, 105, 107, 109, 111, 113, 115, 117, 119, 121, 123, 125, 127), (0, 2, 129, 128), (2, 4, 130, 129), (4, 6, 131, 130), (6, 8, 132, 131), (8, 10, 133, 132), (10, 12, 134, 133), (12, 14, 135, 134), (14, 16, 136, 135), (16, 18, 137, 136), (18, 20, 138, 137), (20, 22, 139, 138), (22, 24, 140, 139), (24, 26, 141, 140), (26, 28, 142, 141), (28, 30, 143, 142), (30, 32, 144, 143), (32, 34, 145, 144), (34, 36, 146, 145), (36, 38, 147, 146), (38, 40, 148, 147), (40, 42, 149, 148), (42, 44, 150, 149), (44, 46, 151, 150), (46, 48, 152, 151), (48, 50, 153, 152), (50, 52, 154, 153), (52, 54, 155, 154), (54, 56, 156, 155), (56, 58, 157, 156), (58, 60, 158, 157), (60, 62, 159, 158), (62, 0, 128, 159), (161, 160, 191, 190, 189, 188, 187, 186, 185, 184, 183, 182, 181, 180, 179, 178, 177, 176, 175, 174, 173, 172, 171, 170, 169, 168, 167, 166, 165, 164, 163, 162), (14, 12, 166, 167), (42, 40, 180, 181), (16, 14, 167, 168), (44, 42, 181, 182), (18, 16, 168, 169), (46, 44, 182, 183), (20, 18, 169, 170), (48, 46, 183, 184), (22, 20, 170, 171), (50, 48, 184, 185), (24, 22, 171, 172), (52, 50, 185, 186), (26, 24, 172, 173), (54, 52, 186, 187), (28, 26, 173, 174), (2, 0, 160, 161), (56, 54, 187, 188), (30, 28, 174, 175), (4, 2, 161, 162), (58, 56, 188, 189), (32, 30, 175, 176), (6, 4, 162, 163), (60, 58, 189, 190), (34, 32, 176, 177), (8, 6, 163, 164), (62, 60, 190, 191), (36, 34, 177, 178), (10, 8, 164, 165), (0, 62, 191, 160), (38, 36, 178, 179), (12, 10, 165, 166)])
me_cylinder.polygons.foreach_set('use_smooth', [True] * 162)
me_cylinder.polygons.foreach_set('material_index', [1, 1, 1, 1, 1, 1, 1, 1, 1, 1, 1, 1, 1, 1, 1, 1, 1, 1, 1, 1, 1, 1, 1, 1, 1, 1, 1, 1, 1, 1, 1, 1, 0, 0, 0, 0, 0, 0, 0, 0, 0, 0, 0, 0, 0, 0, 0, 0, 0, 0, 0, 0, 0, 0, 0, 0, 0, 0, 0, 0, 0, 0, 0, 0, 1, 0, 0, 0, 0, 0, 0, 0, 0, 0, 0, 0, 0, 0, 0, 0, 0, 0, 0, 0, 0, 0, 0, 0, 0, 0, 0, 0, 0, 0, 0, 0, 0, 0, 0, 0, 0, 0, 0, 0, 0, 0, 0, 0, 0, 0, 0, 0, 0, 0, 0, 0, 0, 0, 0, 0, 0, 0, 0, 0, 0, 0, 0, 0, 0, 0, 1, 1, 1, 1, 1, 1, 1, 1, 1, 1, 1, 1, 1, 1, 1, 1, 1, 1, 1, 1, 1, 1, 1, 1, 1, 1, 1, 1, 1, 1, 1, 1])
_uv = me_cylinder.uv_layers.new(name='UVMap')
_uv.uv.foreach_set('vector', [1.0, 0.5725, 1.0, 0.9406, 0.9688, 0.9406, 0.9688, 0.5725, 0.9062, 0.5725, 0.9062, 0.9406, 0.875, 0.9406, 0.875, 0.5725, 0.875, 0.5725, 0.875, 0.9406, 0.8438, 0.9406, 0.8438, 0.5725, 0.8438, 0.5725, 0.8438, 0.9406, 0.8125, 0.9406, 0.8125, 0.5725, 0.8125, 0.5725, 0.8125, 0.9406, 0.7812, 0.9406, 0.7812, 0.5725, 0.7812, 0.5725, 0.7812, 0.9406, 0.75, 0.9406, 0.75, 0.5725, 0.75, 0.5725, 0.75, 0.9406, 0.7188, 0.9406, 0.7188, 0.5725, 0.7188, 0.5725, 0.7188, 0.9406, 0.6875, 0.9406, 0.6875, 0.5725, 0.6875, 0.5725, 0.6875, 0.9406, 0.6562, 0.9406, 0.6562, 0.5725, 0.6562, 0.5725, 0.6562, 0.9406, 0.625, 0.9406, 0.625, 0.5725, 0.625, 0.5725, 0.625, 0.9406, 0.5938, 0.9406, 0.5938, 0.5725, 0.5938, 0.5725, 0.5938, 0.9406, 0.5625, 0.9406, 0.5625, 0.5725, 0.5625, 0.5725, 0.5625, 0.9406, 0.5312, 0.9406, 0.5312, 0.5725, 0.5312, 0.5725, 0.5312, 0.9406, 0.5, 0.9406, 0.5, 0.5725, 0.5, 0.5725, 0.5, 0.9406, 0.4688, 0.9406, 0.4688, 0.5725, 0.4688, 0.5725, 0.4688, 0.9406, 0.4375, 0.9406, 0.4375, 0.5725, 0.4375, 0.5725, 0.4375, 0.9406, 0.4062, 0.9406, 0.4062, 0.5725, 0.4062, 0.5725, 0.4062, 0.9406, 0.375, 0.9406, 0.375, 0.5725, 0.375, 0.5725, 0.375, 0.9406, 0.3438, 0.9406, 0.3438, 0.5725, 0.3438, 0.5725, 0.3438, 0.9406, 0.3125, 0.9406, 0.3125, 0.5725, 0.3125, 0.5725, 0.3125, 0.9406, 0.2812, 0.9406, 0.2812, 0.5725, 0.2812, 0.5725, 0.2812, 0.9406, 0.25, 0.9406, 0.25, 0.5725, 0.25, 0.5725, 0.25, 0.9406, 0.2188, 0.9406, 0.2188, 0.5725, 0.2188, 0.5725, 0.2188, 0.9406, 0.1875, 0.9406, 0.1875, 0.5725, 0.1875, 0.5725, 0.1875, 0.9406, 0.1562, 0.9406, 0.1562, 0.5725, 0.1562, 0.5725, 0.1562, 0.9406, 0.125, 0.9406, 0.125, 0.5725, 0.125, 0.5725, 0.125, 0.9406, 0.09375, 0.9406, 0.09375, 0.5725, 0.09375, 0.5725, 0.09375, 0.9406, 0.0625, 0.9406, 0.0625, 0.5725, 0.0625, 0.5725, 0.0625, 0.9406, 0.03125, 0.9406, 0.03125, 0.5725, 0.9688, 0.5725, 0.9688, 0.9406, 0.9375, 0.9406, 0.9375, 0.5725, 0.9375, 0.5725, 0.9375, 0.9406, 0.9062, 0.9406, 0.9062, 0.5725, 0.03125, 0.5725, 0.03125, 0.9406, 0.0, 0.9406, 0.0, 0.5725, 0.2968, 0.4854, 0.25, 0.49, 0.25, 0.4327, 0.2856, 0.4292, 0.3418, 0.4717, 0.2968, 0.4854, 0.2856, 0.4292, 0.3199, 0.4188, 0.3833, 0.4496, 0.3418, 0.4717, 0.3199, 0.4188, 0.3515, 0.4019, 0.4197, 0.4197, 0.3833, 0.4496, 0.3515, 0.4019, 0.3792, 0.3792, 0.4496, 0.3833, 0.4197, 0.4197, 0.3792, 0.3792, 0.4019, 0.3515, 0.4717, 0.3418, 0.4496, 0.3833, 0.4019, 0.3515, 0.4188, 0.3199, 0.4854, 0.2968, 0.4717, 0.3418, 0.4188, 0.3199, 0.4292, 0.2856, 0.49, 0.25, 0.4854, 0.2968, 0.4292, 0.2856, 0.4327, 0.25, 0.4854, 0.2032, 0.49, 0.25, 0.4327, 0.25, 0.4292, 0.2144, 0.4717, 0.1582, 0.4854, 0.2032, 0.4292, 0.2144, 0.4188, 0.1801, 0.4496, 0.1167, 0.4717, 0.1582, 0.4188, 0.1801, 0.4019, 0.1485, 0.4197, 0.08029, 0.4496, 0.1167, 0.4019, 0.1485, 0.3792, 0.1208, 0.3833, 0.05045, 0.4197, 0.08029, 0.3792, 0.1208, 0.3515, 0.09812, 0.3418, 0.02827, 0.3833, 0.05045, 0.3515, 0.09812, 0.3199, 0.08124, 0.2968, 0.01461, 0.3418, 0.02827, 0.3199, 0.08124, 0.2856, 0.07085, 0.25, 0.01, 0.2968, 0.01461, 0.2856, 0.07085, 0.25, 0.06734, 0.2032, 0.01461, 0.25, 0.01, 0.25, 0.06734, 0.2144, 0.07085, 0.1582, 0.02827, 0.2032, 0.01461, 0.2144, 0.07085, 0.1801, 0.08124, 0.1167, 0.05045, 0.1582, 0.02827, 0.1801, 0.08124, 0.1485, 0.09812, 0.08029, 0.08029, 0.1167, 0.05045, 0.1485, 0.09812, 0.1208, 0.1208, 0.05045, 0.1167, 0.08029, 0.08029, 0.1208, 0.1208, 0.09812, 0.1485, 0.02827, 0.1582, 0.05045, 0.1167, 0.09812, 0.1485, 0.08124, 0.1801, 0.01461, 0.2032, 0.02827, 0.1582, 0.08124, 0.1801, 0.07085, 0.2144, 0.01, 0.25, 0.01461, 0.2032, 0.07085, 0.2144, 0.06734, 0.25, 0.01461, 0.2968, 0.01, 0.25, 0.06734, 0.25, 0.07085, 0.2856, 0.02827, 0.3418, 0.01461, 0.2968, 0.07085, 0.2856, 0.08124, 0.3199, 0.05045, 0.3833, 0.02827, 0.3418, 0.08124, 0.3199, 0.09812, 0.3515, 0.08029, 0.4197, 0.05045, 0.3833, 0.09812, 0.3515, 0.1208, 0.3792, 0.1167, 0.4496, 0.08029, 0.4197, 0.1208, 0.3792, 0.1485, 0.4019, 0.1582, 0.4717, 0.1167, 0.4496, 0.1485, 0.4019, 0.1801, 0.4188, 0.2032, 0.4854, 0.1582, 0.4717, 0.1801, 0.4188, 0.2144, 0.4292, 0.25, 0.49, 0.2032, 0.4854, 0.2144, 0.4292, 0.25, 0.4327, 0.1843, 0.1843, 0.1984, 0.1727, 0.1984, 0.1727, 0.1843, 0.1843, 1.0, 0.5725, 0.9688, 0.5725, 0.9733, 0.5, 0.9954, 0.5, 0.9688, 0.5725, 0.9375, 0.5725, 0.9421, 0.5, 0.9642, 0.5, 0.9375, 0.5725, 0.9062, 0.5725, 0.9108, 0.5, 0.9329, 0.5, 0.9062, 0.5725, 0.875, 0.5725, 0.8796, 0.5, 0.9017, 0.5, 0.875, 0.5725, 0.8438, 0.5725, 0.8483, 0.5, 0.8704, 0.5, 0.8438, 0.5725, 0.8125, 0.5725, 0.8171, 0.5, 0.8392, 0.5, 0.8125, 0.5725, 0.7812, 0.5725, 0.7858, 0.5, 0.8079, 0.5, 0.7812, 0.5725, 0.75, 0.5725, 0.7546, 0.5, 0.7767, 0.5, 0.75, 0.5725, 0.7188, 0.5725, 0.7233, 0.5, 0.7454, 0.5, 0.7188, 0.5725, 0.6875, 0.5725, 0.6921, 0.5, 0.7142, 0.5, 0.6875, 0.5725, 0.6562, 0.5725, 0.6608, 0.5, 0.6829, 0.5, 0.6562, 0.5725, 0.625, 0.5725, 0.6296, 0.5, 0.6517, 0.5, 0.625, 0.5725, 0.5938, 0.5725, 0.5983, 0.5, 0.6204, 0.5, 0.5938, 0.5725, 0.5625, 0.5725, 0.5671, 0.5, 0.5892, 0.5, 0.5625, 0.5725, 0.5312, 0.5725, 0.5358, 0.5, 0.5579, 0.5, 0.5312, 0.5725, 0.5, 0.5725, 0.5046, 0.5, 0.5267, 0.5, 0.5, 0.5725, 0.4688, 0.5725, 0.4733, 0.5, 0.4954, 0.5, 0.4688, 0.5725, 0.4375, 0.5725, 0.4421, 0.5, 0.4642, 0.5, 0.4375, 0.5725, 0.4062, 0.5725, 0.4108, 0.5, 0.4329, 0.5, 0.4062, 0.5725, 0.375, 0.5725, 0.3796, 0.5, 0.4017, 0.5, 0.375, 0.5725, 0.3438, 0.5725, 0.3483, 0.5, 0.3704, 0.5, 0.3438, 0.5725, 0.3125, 0.5725, 0.3171, 0.5, 0.3392, 0.5, 0.3125, 0.5725, 0.2812, 0.5725, 0.2858, 0.5, 0.3079, 0.5, 0.2812, 0.5725, 0.25, 0.5725, 0.2546, 0.5, 0.2767, 0.5, 0.25, 0.5725, 0.2188, 0.5725, 0.2233, 0.5, 0.2454, 0.5, 0.2188, 0.5725, 0.1875, 0.5725, 0.1921, 0.5, 0.2142, 0.5, 0.1875, 0.5725, 0.1562, 0.5725, 0.1608, 0.5, 0.1829, 0.5, 0.1562, 0.5725, 0.125, 0.5725, 0.1296, 0.5, 0.1517, 0.5, 0.125, 0.5725, 0.09375, 0.5725, 0.0983, 0.5, 0.1204, 0.5, 0.09375, 0.5725, 0.0625, 0.5725, 0.06705, 0.5, 0.0892, 0.5, 0.0625, 0.5725, 0.03125, 0.5725, 0.0358, 0.5, 0.05795, 0.5, 0.03125, 0.5725, 0.0, 0.5725, 0.004551, 0.5, 0.0267, 0.5, 0.75, 0.4201, 0.7832, 0.4168, 0.8151, 0.4071, 0.8445, 0.3914, 0.8703, 0.3703, 0.8914, 0.3445, 0.9071, 0.3151, 0.9168, 0.2832, 0.9201, 0.25, 0.9168, 0.2168, 0.9071, 0.1849, 0.8914, 0.1555, 0.8703, 0.1297, 0.8445, 0.1086, 0.8151, 0.09285, 0.7832, 0.08318, 0.75, 0.07991, 0.7168, 0.08318, 0.6849, 0.09285, 0.6555, 0.1086, 0.6297, 0.1297, 0.6086, 0.1555, 0.5929, 0.1849, 0.5832, 0.2168, 0.5799, 0.25, 0.5832, 0.2832, 0.5929, 0.3151, 0.6086, 0.3445, 0.6297, 0.3703, 0.6555, 0.3914, 0.6849, 0.4071, 0.7168, 0.4168, 0.25, 0.343, 0.2681, 0.3412, 0.2856, 0.4292, 0.25, 0.4327, 0.2681, 0.3412, 0.2856, 0.3359, 0.3199, 0.4188, 0.2856, 0.4292, 0.2856, 0.3359, 0.3016, 0.3273, 0.3515, 0.4019, 0.3199, 0.4188, 0.3016, 0.3273, 0.3157, 0.3157, 0.3792, 0.3792, 0.3515, 0.4019, 0.3157, 0.3157, 0.3273, 0.3016, 0.4019, 0.3515, 0.3792, 0.3792, 0.3273, 0.3016, 0.3359, 0.2856, 0.4188, 0.3199, 0.4019, 0.3515, 0.3359, 0.2856, 0.3412, 0.2681, 0.4292, 0.2856, 0.4188, 0.3199, 0.3412, 0.2681, 0.343, 0.25, 0.4327, 0.25, 0.4292, 0.2856, 0.343, 0.25, 0.3412, 0.2319, 0.4292, 0.2144, 0.4327, 0.25, 0.3412, 0.2319, 0.3359, 0.2144, 0.4188, 0.1801, 0.4292, 0.2144, 0.3359, 0.2144, 0.3273, 0.1984, 0.4019, 0.1485, 0.4188, 0.1801, 0.3273, 0.1984, 0.3157, 0.1843, 0.3792, 0.1208, 0.4019, 0.1485, 0.3157, 0.1843, 0.3016, 0.1727, 0.3515, 0.09812, 0.3792, 0.1208, 0.3016, 0.1727, 0.2856, 0.1641, 0.3199, 0.08124, 0.3515, 0.09812, 0.2856, 0.1641, 0.2681, 0.1588, 0.2856, 0.07085, 0.3199, 0.08124, 0.2681, 0.1588, 0.25, 0.157, 0.25, 0.06734, 0.2856, 0.07085, 0.25, 0.157, 0.2319, 0.1588, 0.2144, 0.07085, 0.25, 0.06734, 0.2319, 0.1588, 0.2144, 0.1641, 0.1801, 0.08124, 0.2144, 0.07085, 0.2144, 0.1641, 0.1984, 0.1727, 0.1485, 0.09812, 0.1801, 0.08124, 0.1984, 0.1727, 0.1843, 0.1843, 0.1208, 0.1208, 0.1485, 0.09812, 0.1843, 0.1843, 0.1727, 0.1984, 0.09812, 0.1485, 0.1208, 0.1208, 0.1727, 0.1984, 0.1641, 0.2144, 0.08124, 0.1801, 0.09812, 0.1485, 0.1641, 0.2144, 0.1588, 0.2319, 0.07085, 0.2144, 0.08124, 0.1801, 0.1588, 0.2319, 0.157, 0.25, 0.06734, 0.25, 0.07085, 0.2144, 0.157, 0.25, 0.1588, 0.2681, 0.07085, 0.2856, 0.06734, 0.25, 0.1588, 0.2681, 0.1641, 0.2856, 0.08124, 0.3199, 0.07085, 0.2856, 0.1641, 0.2856, 0.1727, 0.3016, 0.09812, 0.3515, 0.08124, 0.3199, 0.1727, 0.3016, 0.1843, 0.3157, 0.1208, 0.3792, 0.09812, 0.3515, 0.1843, 0.3157, 0.1984, 0.3273, 0.1485, 0.4019, 0.1208, 0.3792, 0.1984, 0.3273, 0.2144, 0.3359, 0.1801, 0.4188, 0.1485, 0.4019, 0.2144, 0.3359, 0.2319, 0.3412, 0.2144, 0.4292, 0.1801, 0.4188, 0.2319, 0.3412, 0.25, 0.343, 0.25, 0.4327, 0.2144, 0.4292, 0.2681, 0.3412, 0.25, 0.343, 0.2319, 0.3412, 0.2144, 0.3359, 0.1984, 0.3273, 0.1843, 0.3157, 0.1727, 0.3016, 0.1641, 0.2856, 0.1588, 0.2681, 0.157, 0.25, 0.1588, 0.2319, 0.1641, 0.2144, 0.1727, 0.1984, 0.1843, 0.1843, 0.1984, 0.1727, 0.2144, 0.1641, 0.2319, 0.1588, 0.25, 0.157, 0.2681, 0.1588, 0.2856, 0.1641, 0.3016, 0.1727, 0.3157, 0.1843, 0.3273, 0.1984, 0.3359, 0.2144, 0.3412, 0.2319, 0.343, 0.25, 0.3412, 0.2681, 0.3359, 0.2856, 0.3273, 0.3016, 0.3157, 0.3157, 0.3016, 0.3273, 0.2856, 0.3359, 0.3412, 0.2681, 0.3359, 0.2856, 0.3359, 0.2856, 0.3412, 0.2681, 0.1727, 0.1984, 0.1843, 0.1843, 0.1843, 0.1843, 0.1727, 0.1984, 0.343, 0.25, 0.3412, 0.2681, 0.3412, 0.2681, 0.343, 0.25, 0.1641, 0.2144, 0.1727, 0.1984, 0.1727, 0.1984, 0.1641, 0.2144, 0.3412, 0.2319, 0.343, 0.25, 0.343, 0.25, 0.3412, 0.2319, 0.1588, 0.2319, 0.1641, 0.2144, 0.1641, 0.2144, 0.1588, 0.2319, 0.3359, 0.2144, 0.3412, 0.2319, 0.3412, 0.2319, 0.3359, 0.2144, 0.157, 0.25, 0.1588, 0.2319, 0.1588, 0.2319, 0.157, 0.25, 0.3273, 0.1984, 0.3359, 0.2144, 0.3359, 0.2144, 0.3273, 0.1984, 0.1588, 0.2681, 0.157, 0.25, 0.157, 0.25, 0.1588, 0.2681, 0.3157, 0.1843, 0.3273, 0.1984, 0.3273, 0.1984, 0.3157, 0.1843, 0.1641, 0.2856, 0.1588, 0.2681, 0.1588, 0.2681, 0.1641, 0.2856, 0.3016, 0.1727, 0.3157, 0.1843, 0.3157, 0.1843, 0.3016, 0.1727, 0.1727, 0.3016, 0.1641, 0.2856, 0.1641, 0.2856, 0.1727, 0.3016, 0.2856, 0.1641, 0.3016, 0.1727, 0.3016, 0.1727, 0.2856, 0.1641, 0.2681, 0.3412, 0.25, 0.343, 0.25, 0.343, 0.2681, 0.3412, 0.1843, 0.3157, 0.1727, 0.3016, 0.1727, 0.3016, 0.1843, 0.3157, 0.2681, 0.1588, 0.2856, 0.1641, 0.2856, 0.1641, 0.2681, 0.1588, 0.2856, 0.3359, 0.2681, 0.3412, 0.2681, 0.3412, 0.2856, 0.3359, 0.1984, 0.3273, 0.1843, 0.3157, 0.1843, 0.3157, 0.1984, 0.3273, 0.25, 0.157, 0.2681, 0.1588, 0.2681, 0.1588, 0.25, 0.157, 0.3016, 0.3273, 0.2856, 0.3359, 0.2856, 0.3359, 0.3016, 0.3273, 0.2144, 0.3359, 0.1984, 0.3273, 0.1984, 0.3273, 0.2144, 0.3359, 0.2319, 0.1588, 0.25, 0.157, 0.25, 0.157, 0.2319, 0.1588, 0.3157, 0.3157, 0.3016, 0.3273, 0.3016, 0.3273, 0.3157, 0.3157, 0.2319, 0.3412, 0.2144, 0.3359, 0.2144, 0.3359, 0.2319, 0.3412, 0.2144, 0.1641, 0.2319, 0.1588, 0.2319, 0.1588, 0.2144, 0.1641, 0.3273, 0.3016, 0.3157, 0.3157, 0.3157, 0.3157, 0.3273, 0.3016, 0.25, 0.343, 0.2319, 0.3412, 0.2319, 0.3412, 0.25, 0.343, 0.1984, 0.1727, 0.2144, 0.1641, 0.2144, 0.1641, 0.1984, 0.1727, 0.3359, 0.2856, 0.3273, 0.3016, 0.3273, 0.3016, 0.3359, 0.2856])
me_cylinder.materials.append(mat_steamtube_steel)
me_cylinder.materials.append(mat_material)
me_cylinder.update()
me_cylinder_001 = bpy.data.meshes.new('Cylinder.001')
me_cylinder_001.from_pydata([(1.539, 1.75, 0.7129), (1.539, -1.327, 0.7129), (1.539, 1.75, 1.117), (1.539, -1.327, 1.117), (-1.539, 1.75, 0.7129), (-1.539, -1.327, 0.7129), (-1.539, 1.75, 1.117), (-1.539, -1.327, 1.117)], [], [(7, 6, 4, 5), (5, 4, 0, 1), (1, 0, 2, 3), (3, 2, 6, 7), (5, 1, 3, 7), (0, 4, 6, 2)])
_uv = me_cylinder_001.uv_layers.new(name='UVMap')
_uv.uv.foreach_set('vector', [0.375, 0.0, 0.625, 0.0, 0.625, 0.25, 0.375, 0.25, 0.375, 0.25, 0.625, 0.25, 0.625, 0.5, 0.375, 0.5, 0.375, 0.5, 0.625, 0.5, 0.625, 0.75, 0.375, 0.75, 0.375, 0.75, 0.625, 0.75, 0.625, 1.0, 0.375, 1.0, 0.125, 0.5, 0.375, 0.5, 0.375, 0.75, 0.125, 0.75, 0.625, 0.5, 0.875, 0.5, 0.875, 0.75, 0.625, 0.75])
me_cylinder_001.materials.append(mat_cube)
me_cylinder_001.update()

# ---- objects
ob_cube = bpy.data.objects.new('Cube', me_cube)
ob_cube_001 = bpy.data.objects.new('Cube.001', me_cube_001)
ob_cube_002 = bpy.data.objects.new('Cube.002', me_cube_002)
ob_cylinder = bpy.data.objects.new('Cylinder', me_cylinder)
ob_cylinder_001 = bpy.data.objects.new('Cylinder.001', me_cylinder_001)

# ---- transforms, parenting, visibility, modifiers, constraints
ob_cube.location = (0.0, 2.95, 0.0)
ob_cube.rotation_euler = (1.571, -0.0, 0.0)
ob_cube.lock_rotations_4d = False
ob_cube.empty_display_type = 'ARROWS'
ob_cube.lineart.crease_threshold = 0.0
ob_cube_001.location = (0.0, 3.553, 0.0)
ob_cube_001.rotation_euler = (1.571, -0.0, 0.0)
ob_cube_001.lock_rotations_4d = False
ob_cube_001.empty_display_type = 'ARROWS'
ob_cube_001.lineart.crease_threshold = 0.0
ob_cube_002.location = (0.0, 2.95, -2.639)
ob_cube_002.rotation_euler = (1.571, -0.0, 0.0)
ob_cube_002.lock_rotations_4d = False
ob_cube_002.empty_display_type = 'ARROWS'
ob_cube_002.lineart.crease_threshold = 0.0
ob_cylinder.location = (0.0, 4.201, 5.103)
ob_cylinder_001.location = (0.0, 5.303, 6.589)
ob_cylinder_001.rotation_euler = (1.571, 0.0, 0.0)
ob_cylinder_001.scale = (0.2765, 0.2765, 2.105)

# ---- collection membership
col_collection.objects.link(ob_cube)
col_collection.objects.link(ob_cube_001)
col_collection.objects.link(ob_cube_002)
col_collection.objects.link(ob_cylinder)
col_collection.objects.link(ob_cylinder_001)

# ---- scene / render settings (as saved in the file)
scene.frame_start = 1; scene.frame_end = 250; scene.frame_set(1)
scene.render.engine = 'BLENDER_EEVEE_NEXT'
scene.cycles.sampling_pattern = 'TABULATED_SOBOL'
bpy.context.view_layer.update()

# ---- added for rendering (the .blend has no active camera and no usable light): camera, sun
cam_auto = bpy.data.cameras.new('AutoCamera')
cam_auto.lens = 50.0
cam_auto.sensor_width = 36.0
cam_auto.clip_end = 1000.0
ob_auto_camera = bpy.data.objects.new('AutoCamera', cam_auto)
scene.collection.objects.link(ob_auto_camera)
ob_auto_camera.location = (10.8952, -12.1415, 11.7511)
ob_auto_camera.rotation_euler = (1.09748, -7.21219e-08, 0.694738)
scene.camera = ob_auto_camera
light_auto_sun = bpy.data.lights.new('AutoSun', 'SUN')
light_auto_sun.energy = 3.0
light_auto_sun.angle = 0.0523599
ob_auto_sun = bpy.data.objects.new('AutoSun', light_auto_sun)
scene.collection.objects.link(ob_auto_sun)
ob_auto_sun.rotation_euler = (0.872665, 0.174533, 0.523599)
bpy.context.view_layer.update()
